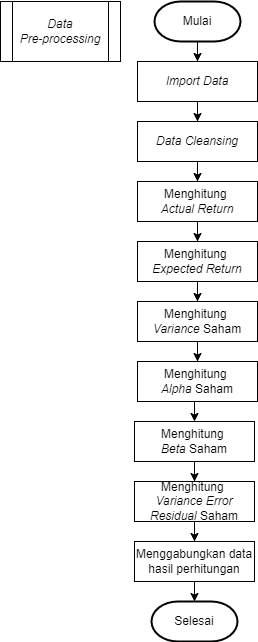

The diagram above was exported from draw.io. Its source (the exported page's mxGraphModel, read from the mxfile embedded in the PNG):
<mxGraphModel dx="868" dy="520" grid="1" gridSize="10" guides="1" tooltips="1" connect="1" arrows="1" fold="1" page="1" pageScale="1" pageWidth="827" pageHeight="1169" math="0" shadow="0">
  <root>
    <mxCell id="0" />
    <mxCell id="1" parent="0" />
    <mxCell id="lpZwB5G7U9km4F2zjneY-18" style="edgeStyle=orthogonalEdgeStyle;rounded=0;orthogonalLoop=1;jettySize=auto;html=1;entryX=0.5;entryY=0;entryDx=0;entryDy=0;" parent="1" source="lpZwB5G7U9km4F2zjneY-1" target="lpZwB5G7U9km4F2zjneY-2" edge="1">
      <mxGeometry relative="1" as="geometry" />
    </mxCell>
    <mxCell id="lpZwB5G7U9km4F2zjneY-1" value="Mulai" style="strokeWidth=2;html=1;shape=mxgraph.flowchart.terminator;whiteSpace=wrap;" parent="1" vertex="1">
      <mxGeometry x="314" y="40" width="86" height="40" as="geometry" />
    </mxCell>
    <mxCell id="lpZwB5G7U9km4F2zjneY-19" style="edgeStyle=orthogonalEdgeStyle;rounded=0;orthogonalLoop=1;jettySize=auto;html=1;" parent="1" source="lpZwB5G7U9km4F2zjneY-2" target="lpZwB5G7U9km4F2zjneY-5" edge="1">
      <mxGeometry relative="1" as="geometry" />
    </mxCell>
    <mxCell id="lpZwB5G7U9km4F2zjneY-2" value="&lt;i&gt;Import Data&lt;/i&gt;" style="rounded=0;whiteSpace=wrap;html=1;" parent="1" vertex="1">
      <mxGeometry x="297" y="100" width="120" height="40" as="geometry" />
    </mxCell>
    <mxCell id="lpZwB5G7U9km4F2zjneY-20" style="edgeStyle=orthogonalEdgeStyle;rounded=0;orthogonalLoop=1;jettySize=auto;html=1;entryX=0.5;entryY=0;entryDx=0;entryDy=0;" parent="1" source="lpZwB5G7U9km4F2zjneY-5" target="lpZwB5G7U9km4F2zjneY-6" edge="1">
      <mxGeometry relative="1" as="geometry" />
    </mxCell>
    <mxCell id="lpZwB5G7U9km4F2zjneY-5" value="&lt;i&gt;Data Cleansing&lt;/i&gt;" style="rounded=0;whiteSpace=wrap;html=1;" parent="1" vertex="1">
      <mxGeometry x="297" y="160" width="120" height="40" as="geometry" />
    </mxCell>
    <mxCell id="lpZwB5G7U9km4F2zjneY-21" style="edgeStyle=orthogonalEdgeStyle;rounded=0;orthogonalLoop=1;jettySize=auto;html=1;entryX=0.5;entryY=0;entryDx=0;entryDy=0;" parent="1" source="lpZwB5G7U9km4F2zjneY-6" target="lpZwB5G7U9km4F2zjneY-7" edge="1">
      <mxGeometry relative="1" as="geometry" />
    </mxCell>
    <mxCell id="lpZwB5G7U9km4F2zjneY-6" value="Menghitung &lt;br&gt;&lt;i&gt;Actual Return&lt;/i&gt;" style="rounded=0;whiteSpace=wrap;html=1;" parent="1" vertex="1">
      <mxGeometry x="297" y="220" width="120" height="40" as="geometry" />
    </mxCell>
    <mxCell id="lpZwB5G7U9km4F2zjneY-22" style="edgeStyle=orthogonalEdgeStyle;rounded=0;orthogonalLoop=1;jettySize=auto;html=1;entryX=0.5;entryY=0;entryDx=0;entryDy=0;" parent="1" source="lpZwB5G7U9km4F2zjneY-7" target="lpZwB5G7U9km4F2zjneY-8" edge="1">
      <mxGeometry relative="1" as="geometry" />
    </mxCell>
    <mxCell id="lpZwB5G7U9km4F2zjneY-7" value="Menghitung &lt;br&gt;&lt;i&gt;Expected Return&lt;/i&gt;" style="rounded=0;whiteSpace=wrap;html=1;" parent="1" vertex="1">
      <mxGeometry x="297" y="280" width="120" height="40" as="geometry" />
    </mxCell>
    <mxCell id="lpZwB5G7U9km4F2zjneY-23" style="edgeStyle=orthogonalEdgeStyle;rounded=0;orthogonalLoop=1;jettySize=auto;html=1;entryX=0.5;entryY=0;entryDx=0;entryDy=0;" parent="1" source="lpZwB5G7U9km4F2zjneY-8" target="lpZwB5G7U9km4F2zjneY-9" edge="1">
      <mxGeometry relative="1" as="geometry" />
    </mxCell>
    <mxCell id="lpZwB5G7U9km4F2zjneY-8" value="Menghitung &lt;br&gt;&lt;i&gt;Variance &lt;/i&gt;Saham" style="rounded=0;whiteSpace=wrap;html=1;" parent="1" vertex="1">
      <mxGeometry x="297" y="340" width="120" height="40" as="geometry" />
    </mxCell>
    <mxCell id="wOK5wGDCXplGvu71VljS-1" style="edgeStyle=orthogonalEdgeStyle;rounded=0;orthogonalLoop=1;jettySize=auto;html=1;exitX=0.5;exitY=1;exitDx=0;exitDy=0;entryX=0.5;entryY=0;entryDx=0;entryDy=0;" edge="1" parent="1" source="lpZwB5G7U9km4F2zjneY-9" target="lpZwB5G7U9km4F2zjneY-10">
      <mxGeometry relative="1" as="geometry" />
    </mxCell>
    <mxCell id="lpZwB5G7U9km4F2zjneY-9" value="Menghitung&amp;nbsp;&lt;br&gt;&lt;i&gt;Alpha &lt;/i&gt;Saham" style="rounded=0;whiteSpace=wrap;html=1;" parent="1" vertex="1">
      <mxGeometry x="297" y="400" width="120" height="40" as="geometry" />
    </mxCell>
    <mxCell id="lpZwB5G7U9km4F2zjneY-26" style="edgeStyle=orthogonalEdgeStyle;rounded=0;orthogonalLoop=1;jettySize=auto;html=1;entryX=0.5;entryY=0;entryDx=0;entryDy=0;" parent="1" source="lpZwB5G7U9km4F2zjneY-10" target="lpZwB5G7U9km4F2zjneY-11" edge="1">
      <mxGeometry relative="1" as="geometry" />
    </mxCell>
    <mxCell id="lpZwB5G7U9km4F2zjneY-10" value="Menghitung&amp;nbsp;&lt;br&gt;&lt;i&gt;Beta &lt;/i&gt;Saham" style="rounded=0;whiteSpace=wrap;html=1;" parent="1" vertex="1">
      <mxGeometry x="294" y="460" width="120" height="40" as="geometry" />
    </mxCell>
    <mxCell id="lpZwB5G7U9km4F2zjneY-27" style="edgeStyle=orthogonalEdgeStyle;rounded=0;orthogonalLoop=1;jettySize=auto;html=1;entryX=0.5;entryY=0;entryDx=0;entryDy=0;" parent="1" source="lpZwB5G7U9km4F2zjneY-11" target="lpZwB5G7U9km4F2zjneY-13" edge="1">
      <mxGeometry relative="1" as="geometry" />
    </mxCell>
    <mxCell id="lpZwB5G7U9km4F2zjneY-11" value="Menghitung&amp;nbsp;&lt;br&gt;&lt;i&gt;Variance Error Residual&lt;/i&gt; Saham" style="rounded=0;whiteSpace=wrap;html=1;" parent="1" vertex="1">
      <mxGeometry x="294" y="520" width="120" height="40" as="geometry" />
    </mxCell>
    <mxCell id="lpZwB5G7U9km4F2zjneY-12" value="Selesai" style="strokeWidth=2;html=1;shape=mxgraph.flowchart.terminator;whiteSpace=wrap;" parent="1" vertex="1">
      <mxGeometry x="311" y="640" width="86" height="40" as="geometry" />
    </mxCell>
    <mxCell id="lpZwB5G7U9km4F2zjneY-28" style="edgeStyle=orthogonalEdgeStyle;rounded=0;orthogonalLoop=1;jettySize=auto;html=1;entryX=0.5;entryY=0;entryDx=0;entryDy=0;entryPerimeter=0;" parent="1" source="lpZwB5G7U9km4F2zjneY-13" target="lpZwB5G7U9km4F2zjneY-12" edge="1">
      <mxGeometry relative="1" as="geometry" />
    </mxCell>
    <mxCell id="lpZwB5G7U9km4F2zjneY-13" value="Menggabungkan data hasil perhitungan" style="rounded=0;whiteSpace=wrap;html=1;" parent="1" vertex="1">
      <mxGeometry x="294" y="580" width="120" height="40" as="geometry" />
    </mxCell>
    <mxCell id="lpZwB5G7U9km4F2zjneY-15" value="&lt;i&gt;Data&lt;br&gt;Pre-processing&lt;/i&gt;" style="shape=process;whiteSpace=wrap;html=1;backgroundOutline=1;" parent="1" vertex="1">
      <mxGeometry x="160" y="40" width="120" height="60" as="geometry" />
    </mxCell>
  </root>
</mxGraphModel>